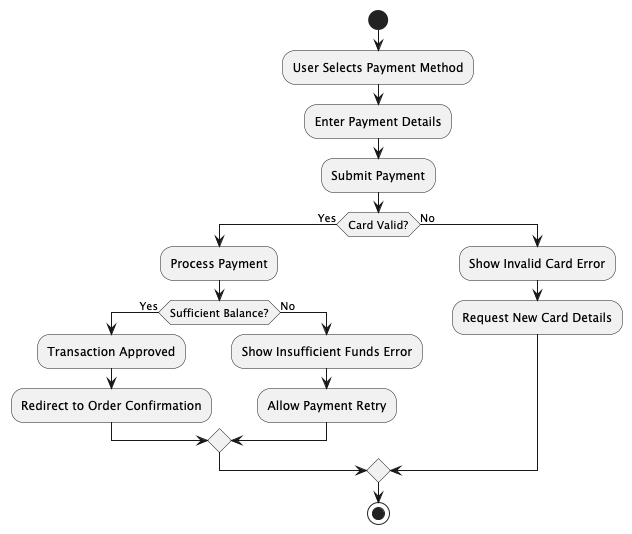

The diagram above was rendered by PlantUML. Its source (embedded in the PNG):
@startuml
start
:User Selects Payment Method;
:Enter Payment Details;
:Submit Payment;
if (Card Valid?) then (Yes)
    :Process Payment;
    if (Sufficient Balance?) then (Yes)
        :Transaction Approved;
        :Redirect to Order Confirmation;
    else (No)
        :Show Insufficient Funds Error;
        :Allow Payment Retry;
    endif
else (No)
    :Show Invalid Card Error;
    :Request New Card Details;
endif
stop
@enduml